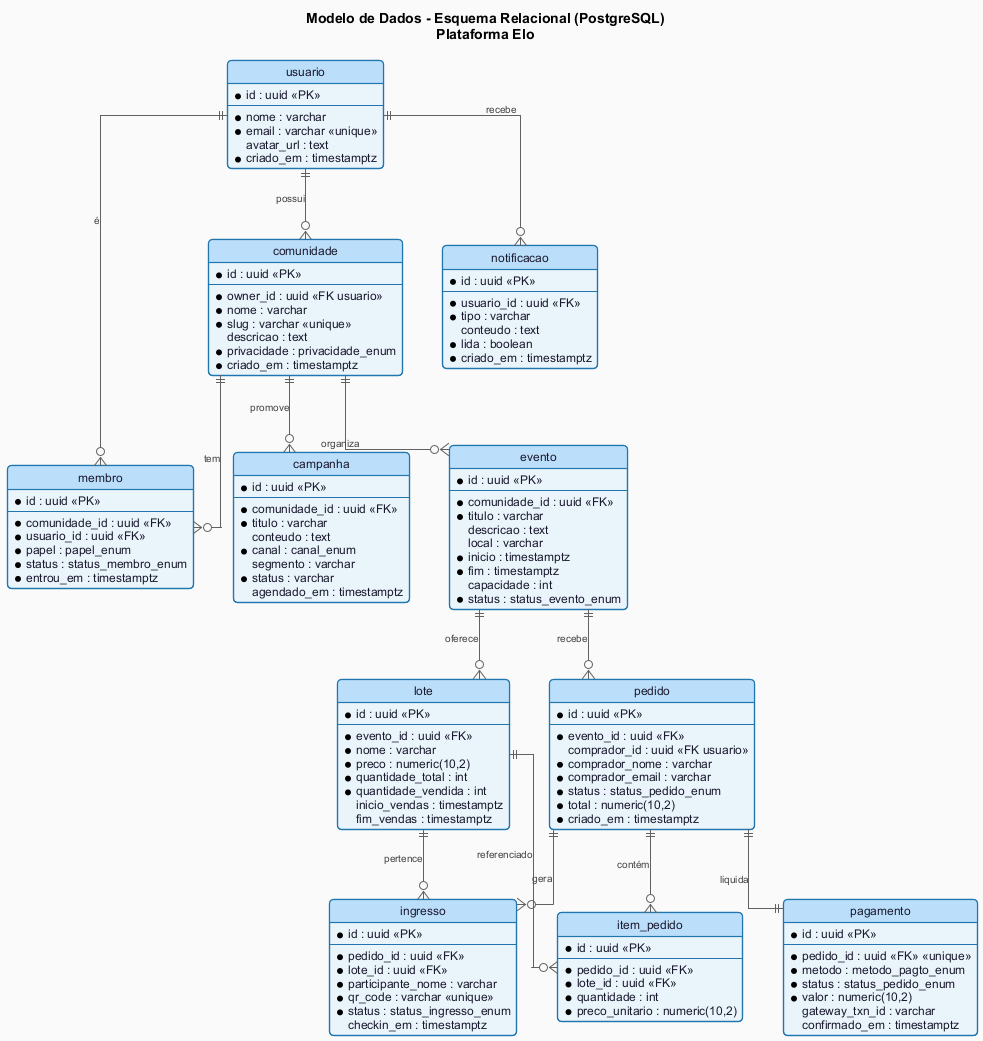

The diagram above was rendered by PlantUML. Its source (embedded in the PNG):
@startuml modelo-de-dados
!include _estilo-comum.puml

title Modelo de Dados - Esquema Relacional (PostgreSQL)\nPlataforma Elo

skinparam linetype ortho
hide circle
skinparam class {
  BackgroundColor #EAF4FB
  BorderColor     #2176AE
  HeaderBackgroundColor #BBDEFB
}

entity "usuario" as usuario {
  *id : uuid <<PK>>
  --
  *nome : varchar
  *email : varchar <<unique>>
  avatar_url : text
  *criado_em : timestamptz
}

entity "comunidade" as comunidade {
  *id : uuid <<PK>>
  --
  *owner_id : uuid <<FK usuario>>
  *nome : varchar
  *slug : varchar <<unique>>
  descricao : text
  *privacidade : privacidade_enum
  *criado_em : timestamptz
}

entity "membro" as membro {
  *id : uuid <<PK>>
  --
  *comunidade_id : uuid <<FK>>
  *usuario_id : uuid <<FK>>
  *papel : papel_enum
  *status : status_membro_enum
  *entrou_em : timestamptz
}

entity "evento" as evento {
  *id : uuid <<PK>>
  --
  *comunidade_id : uuid <<FK>>
  *titulo : varchar
  descricao : text
  local : varchar
  *inicio : timestamptz
  *fim : timestamptz
  capacidade : int
  *status : status_evento_enum
}

entity "lote" as lote {
  *id : uuid <<PK>>
  --
  *evento_id : uuid <<FK>>
  *nome : varchar
  *preco : numeric(10,2)
  *quantidade_total : int
  *quantidade_vendida : int
  inicio_vendas : timestamptz
  fim_vendas : timestamptz
}

entity "pedido" as pedido {
  *id : uuid <<PK>>
  --
  *evento_id : uuid <<FK>>
  comprador_id : uuid <<FK usuario>>
  *comprador_nome : varchar
  *comprador_email : varchar
  *status : status_pedido_enum
  *total : numeric(10,2)
  *criado_em : timestamptz
}

entity "item_pedido" as item {
  *id : uuid <<PK>>
  --
  *pedido_id : uuid <<FK>>
  *lote_id : uuid <<FK>>
  *quantidade : int
  *preco_unitario : numeric(10,2)
}

entity "pagamento" as pagamento {
  *id : uuid <<PK>>
  --
  *pedido_id : uuid <<FK>> <<unique>>
  *metodo : metodo_pagto_enum
  *status : status_pedido_enum
  *valor : numeric(10,2)
  gateway_txn_id : varchar
  confirmado_em : timestamptz
}

entity "ingresso" as ingresso {
  *id : uuid <<PK>>
  --
  *pedido_id : uuid <<FK>>
  *lote_id : uuid <<FK>>
  *participante_nome : varchar
  *qr_code : varchar <<unique>>
  *status : status_ingresso_enum
  checkin_em : timestamptz
}

entity "campanha" as campanha {
  *id : uuid <<PK>>
  --
  *comunidade_id : uuid <<FK>>
  *titulo : varchar
  conteudo : text
  *canal : canal_enum
  segmento : varchar
  *status : varchar
  agendado_em : timestamptz
}

entity "notificacao" as notificacao {
  *id : uuid <<PK>>
  --
  *usuario_id : uuid <<FK>>
  *tipo : varchar
  conteudo : text
  *lida : boolean
  *criado_em : timestamptz
}

usuario    ||--o{ comunidade   : possui
usuario    ||--o{ membro       : é
comunidade ||--o{ membro       : tem
comunidade ||--o{ evento       : organiza
comunidade ||--o{ campanha     : promove
evento     ||--o{ lote         : oferece
evento     ||--o{ pedido       : recebe
pedido     ||--o{ item         : contém
lote       ||--o{ item         : referenciado
pedido     ||--|| pagamento    : liquida
pedido     ||--o{ ingresso     : gera
lote       ||--o{ ingresso     : pertence
usuario    ||--o{ notificacao  : recebe

@enduml